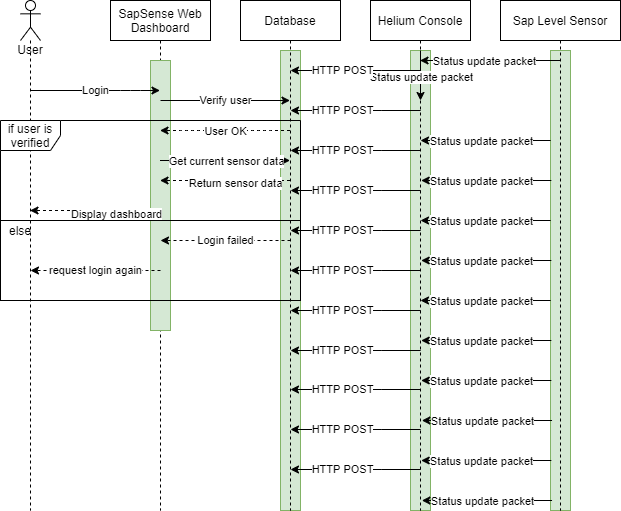

The diagram above was exported from draw.io. Its source (the exported page's mxGraphModel, read from the mxfile embedded in the PNG):
<mxGraphModel dx="1062" dy="500" grid="1" gridSize="10" guides="1" tooltips="1" connect="1" arrows="1" fold="1" page="1" pageScale="1" pageWidth="850" pageHeight="1100" math="0" shadow="0">
  <root>
    <mxCell id="0" />
    <mxCell id="1" parent="0" />
    <mxCell id="fOk0JSRU6fpThsnKYiXO-97" value="" style="rounded=0;whiteSpace=wrap;html=1;fillColor=#d5e8d4;strokeColor=#82b366;" parent="1" vertex="1">
      <mxGeometry x="390" y="90" width="20" height="460" as="geometry" />
    </mxCell>
    <mxCell id="fOk0JSRU6fpThsnKYiXO-93" value="" style="rounded=0;whiteSpace=wrap;html=1;fillColor=#d5e8d4;strokeColor=#82b366;" parent="1" vertex="1">
      <mxGeometry x="660" y="90" width="20" height="460" as="geometry" />
    </mxCell>
    <mxCell id="fOk0JSRU6fpThsnKYiXO-94" value="" style="rounded=0;whiteSpace=wrap;html=1;fillColor=#d5e8d4;strokeColor=#82b366;" parent="1" vertex="1">
      <mxGeometry x="520" y="90" width="20" height="460" as="geometry" />
    </mxCell>
    <mxCell id="fOk0JSRU6fpThsnKYiXO-5" value="Sap Level Sensor" style="shape=umlLifeline;perimeter=lifelinePerimeter;whiteSpace=wrap;html=1;container=1;collapsible=0;recursiveResize=0;outlineConnect=0;" parent="1" vertex="1">
      <mxGeometry x="610" y="40" width="120" height="510" as="geometry" />
    </mxCell>
    <mxCell id="fOk0JSRU6fpThsnKYiXO-18" value="" style="endArrow=classic;html=1;" parent="fOk0JSRU6fpThsnKYiXO-5" edge="1">
      <mxGeometry width="50" height="50" relative="1" as="geometry">
        <mxPoint x="50.17999999999995" y="140" as="sourcePoint" />
        <mxPoint x="-79.99647058823541" y="140" as="targetPoint" />
        <Array as="points">
          <mxPoint x="0.67999999999995" y="140" />
        </Array>
      </mxGeometry>
    </mxCell>
    <mxCell id="fOk0JSRU6fpThsnKYiXO-19" value="Status update packet" style="edgeLabel;html=1;align=center;verticalAlign=middle;resizable=0;points=[];" parent="fOk0JSRU6fpThsnKYiXO-18" vertex="1" connectable="0">
      <mxGeometry x="0.0791" relative="1" as="geometry">
        <mxPoint as="offset" />
      </mxGeometry>
    </mxCell>
    <mxCell id="fOk0JSRU6fpThsnKYiXO-20" value="" style="endArrow=classic;html=1;" parent="fOk0JSRU6fpThsnKYiXO-5" edge="1">
      <mxGeometry width="50" height="50" relative="1" as="geometry">
        <mxPoint x="50.859999999999786" y="180" as="sourcePoint" />
        <mxPoint x="-79.31647058823535" y="180" as="targetPoint" />
        <Array as="points">
          <mxPoint x="1.3599999999999" y="180" />
        </Array>
      </mxGeometry>
    </mxCell>
    <mxCell id="fOk0JSRU6fpThsnKYiXO-21" value="Status update packet" style="edgeLabel;html=1;align=center;verticalAlign=middle;resizable=0;points=[];" parent="fOk0JSRU6fpThsnKYiXO-20" vertex="1" connectable="0">
      <mxGeometry x="0.0791" relative="1" as="geometry">
        <mxPoint as="offset" />
      </mxGeometry>
    </mxCell>
    <mxCell id="fOk0JSRU6fpThsnKYiXO-26" value="" style="endArrow=classic;html=1;" parent="fOk0JSRU6fpThsnKYiXO-5" edge="1">
      <mxGeometry width="50" height="50" relative="1" as="geometry">
        <mxPoint x="50.17999999999995" y="220" as="sourcePoint" />
        <mxPoint x="-79.99647058823541" y="220" as="targetPoint" />
        <Array as="points">
          <mxPoint x="0.67999999999995" y="220" />
        </Array>
      </mxGeometry>
    </mxCell>
    <mxCell id="fOk0JSRU6fpThsnKYiXO-27" value="Status update packet" style="edgeLabel;html=1;align=center;verticalAlign=middle;resizable=0;points=[];" parent="fOk0JSRU6fpThsnKYiXO-26" vertex="1" connectable="0">
      <mxGeometry x="0.0791" relative="1" as="geometry">
        <mxPoint as="offset" />
      </mxGeometry>
    </mxCell>
    <mxCell id="fOk0JSRU6fpThsnKYiXO-28" value="" style="endArrow=classic;html=1;" parent="fOk0JSRU6fpThsnKYiXO-5" edge="1">
      <mxGeometry width="50" height="50" relative="1" as="geometry">
        <mxPoint x="50.859999999999786" y="260" as="sourcePoint" />
        <mxPoint x="-79.31647058823535" y="260" as="targetPoint" />
        <Array as="points">
          <mxPoint x="1.3599999999999" y="260" />
        </Array>
      </mxGeometry>
    </mxCell>
    <mxCell id="fOk0JSRU6fpThsnKYiXO-29" value="Status update packet" style="edgeLabel;html=1;align=center;verticalAlign=middle;resizable=0;points=[];" parent="fOk0JSRU6fpThsnKYiXO-28" vertex="1" connectable="0">
      <mxGeometry x="0.0791" relative="1" as="geometry">
        <mxPoint as="offset" />
      </mxGeometry>
    </mxCell>
    <mxCell id="fOk0JSRU6fpThsnKYiXO-30" value="" style="endArrow=classic;html=1;" parent="fOk0JSRU6fpThsnKYiXO-5" edge="1">
      <mxGeometry width="50" height="50" relative="1" as="geometry">
        <mxPoint x="50.859999999999786" y="380" as="sourcePoint" />
        <mxPoint x="-79.31647058823535" y="380" as="targetPoint" />
        <Array as="points">
          <mxPoint x="1.3599999999999" y="380" />
        </Array>
      </mxGeometry>
    </mxCell>
    <mxCell id="fOk0JSRU6fpThsnKYiXO-31" value="Status update packet" style="edgeLabel;html=1;align=center;verticalAlign=middle;resizable=0;points=[];" parent="fOk0JSRU6fpThsnKYiXO-30" vertex="1" connectable="0">
      <mxGeometry x="0.0791" relative="1" as="geometry">
        <mxPoint as="offset" />
      </mxGeometry>
    </mxCell>
    <mxCell id="fOk0JSRU6fpThsnKYiXO-32" value="" style="endArrow=classic;html=1;" parent="fOk0JSRU6fpThsnKYiXO-5" edge="1">
      <mxGeometry width="50" height="50" relative="1" as="geometry">
        <mxPoint x="51.53999999999962" y="420" as="sourcePoint" />
        <mxPoint x="-78.63647058823551" y="420" as="targetPoint" />
        <Array as="points">
          <mxPoint x="2.03999999999985" y="420" />
        </Array>
      </mxGeometry>
    </mxCell>
    <mxCell id="fOk0JSRU6fpThsnKYiXO-33" value="Status update packet" style="edgeLabel;html=1;align=center;verticalAlign=middle;resizable=0;points=[];" parent="fOk0JSRU6fpThsnKYiXO-32" vertex="1" connectable="0">
      <mxGeometry x="0.0791" relative="1" as="geometry">
        <mxPoint as="offset" />
      </mxGeometry>
    </mxCell>
    <mxCell id="fOk0JSRU6fpThsnKYiXO-34" value="" style="endArrow=classic;html=1;" parent="fOk0JSRU6fpThsnKYiXO-5" edge="1">
      <mxGeometry width="50" height="50" relative="1" as="geometry">
        <mxPoint x="50.859999999999786" y="460" as="sourcePoint" />
        <mxPoint x="-79.31647058823535" y="460" as="targetPoint" />
        <Array as="points">
          <mxPoint x="1.3599999999999" y="460" />
        </Array>
      </mxGeometry>
    </mxCell>
    <mxCell id="fOk0JSRU6fpThsnKYiXO-35" value="Status update packet" style="edgeLabel;html=1;align=center;verticalAlign=middle;resizable=0;points=[];" parent="fOk0JSRU6fpThsnKYiXO-34" vertex="1" connectable="0">
      <mxGeometry x="0.0791" relative="1" as="geometry">
        <mxPoint as="offset" />
      </mxGeometry>
    </mxCell>
    <mxCell id="fOk0JSRU6fpThsnKYiXO-36" value="" style="endArrow=classic;html=1;" parent="fOk0JSRU6fpThsnKYiXO-5" edge="1">
      <mxGeometry width="50" height="50" relative="1" as="geometry">
        <mxPoint x="51.53999999999962" y="500" as="sourcePoint" />
        <mxPoint x="-78.63647058823551" y="500" as="targetPoint" />
        <Array as="points">
          <mxPoint x="2.03999999999985" y="500" />
        </Array>
      </mxGeometry>
    </mxCell>
    <mxCell id="fOk0JSRU6fpThsnKYiXO-37" value="Status update packet" style="edgeLabel;html=1;align=center;verticalAlign=middle;resizable=0;points=[];" parent="fOk0JSRU6fpThsnKYiXO-36" vertex="1" connectable="0">
      <mxGeometry x="0.0791" relative="1" as="geometry">
        <mxPoint as="offset" />
      </mxGeometry>
    </mxCell>
    <mxCell id="fOk0JSRU6fpThsnKYiXO-38" value="" style="endArrow=classic;html=1;" parent="fOk0JSRU6fpThsnKYiXO-5" edge="1">
      <mxGeometry width="50" height="50" relative="1" as="geometry">
        <mxPoint x="50.17999999999995" y="300" as="sourcePoint" />
        <mxPoint x="-79.99647058823541" y="300" as="targetPoint" />
        <Array as="points">
          <mxPoint x="0.67999999999995" y="300" />
        </Array>
      </mxGeometry>
    </mxCell>
    <mxCell id="fOk0JSRU6fpThsnKYiXO-39" value="Status update packet" style="edgeLabel;html=1;align=center;verticalAlign=middle;resizable=0;points=[];" parent="fOk0JSRU6fpThsnKYiXO-38" vertex="1" connectable="0">
      <mxGeometry x="0.0791" relative="1" as="geometry">
        <mxPoint as="offset" />
      </mxGeometry>
    </mxCell>
    <mxCell id="fOk0JSRU6fpThsnKYiXO-40" value="" style="endArrow=classic;html=1;" parent="fOk0JSRU6fpThsnKYiXO-5" edge="1">
      <mxGeometry width="50" height="50" relative="1" as="geometry">
        <mxPoint x="50.859999999999786" y="340" as="sourcePoint" />
        <mxPoint x="-79.31647058823535" y="340" as="targetPoint" />
        <Array as="points">
          <mxPoint x="1.3599999999999" y="340" />
        </Array>
      </mxGeometry>
    </mxCell>
    <mxCell id="fOk0JSRU6fpThsnKYiXO-41" value="Status update packet" style="edgeLabel;html=1;align=center;verticalAlign=middle;resizable=0;points=[];" parent="fOk0JSRU6fpThsnKYiXO-40" vertex="1" connectable="0">
      <mxGeometry x="0.0791" relative="1" as="geometry">
        <mxPoint as="offset" />
      </mxGeometry>
    </mxCell>
    <mxCell id="fOk0JSRU6fpThsnKYiXO-1" value="User&lt;br&gt;" style="shape=umlLifeline;participant=umlActor;perimeter=lifelinePerimeter;whiteSpace=wrap;html=1;container=1;collapsible=0;recursiveResize=0;verticalAlign=top;spacingTop=36;outlineConnect=0;size=40;" parent="1" vertex="1">
      <mxGeometry x="130" y="40" width="20" height="510" as="geometry" />
    </mxCell>
    <mxCell id="fOk0JSRU6fpThsnKYiXO-2" value="SapSense Web Dashboard" style="shape=umlLifeline;perimeter=lifelinePerimeter;whiteSpace=wrap;html=1;container=1;collapsible=0;recursiveResize=0;outlineConnect=0;" parent="1" vertex="1">
      <mxGeometry x="220" y="40" width="100" height="510" as="geometry" />
    </mxCell>
    <mxCell id="fOk0JSRU6fpThsnKYiXO-3" value="Database" style="shape=umlLifeline;perimeter=lifelinePerimeter;whiteSpace=wrap;html=1;container=1;collapsible=0;recursiveResize=0;outlineConnect=0;" parent="1" vertex="1">
      <mxGeometry x="350" y="40" width="100" height="510" as="geometry" />
    </mxCell>
    <mxCell id="fOk0JSRU6fpThsnKYiXO-98" value="" style="rounded=0;whiteSpace=wrap;html=1;fillColor=#d5e8d4;strokeColor=#82b366;" parent="fOk0JSRU6fpThsnKYiXO-3" vertex="1">
      <mxGeometry x="-90" y="60" width="20" height="270" as="geometry" />
    </mxCell>
    <mxCell id="fOk0JSRU6fpThsnKYiXO-53" value="" style="endArrow=classic;html=1;" parent="fOk0JSRU6fpThsnKYiXO-3" edge="1">
      <mxGeometry width="50" height="50" relative="1" as="geometry">
        <mxPoint x="180.18000000000006" y="190" as="sourcePoint" />
        <mxPoint x="50.0035294117647" y="190" as="targetPoint" />
        <Array as="points">
          <mxPoint x="130.68" y="190" />
        </Array>
      </mxGeometry>
    </mxCell>
    <mxCell id="fOk0JSRU6fpThsnKYiXO-54" value="HTTP POST" style="edgeLabel;html=1;align=center;verticalAlign=middle;resizable=0;points=[];" parent="fOk0JSRU6fpThsnKYiXO-53" vertex="1" connectable="0">
      <mxGeometry x="0.21" y="-1" relative="1" as="geometry">
        <mxPoint as="offset" />
      </mxGeometry>
    </mxCell>
    <mxCell id="fOk0JSRU6fpThsnKYiXO-55" value="" style="endArrow=classic;html=1;" parent="fOk0JSRU6fpThsnKYiXO-3" edge="1">
      <mxGeometry width="50" height="50" relative="1" as="geometry">
        <mxPoint x="180.18000000000006" y="350" as="sourcePoint" />
        <mxPoint x="50.0035294117647" y="350" as="targetPoint" />
        <Array as="points">
          <mxPoint x="130.68" y="350" />
        </Array>
      </mxGeometry>
    </mxCell>
    <mxCell id="fOk0JSRU6fpThsnKYiXO-56" value="HTTP POST" style="edgeLabel;html=1;align=center;verticalAlign=middle;resizable=0;points=[];" parent="fOk0JSRU6fpThsnKYiXO-55" vertex="1" connectable="0">
      <mxGeometry x="0.21" y="-1" relative="1" as="geometry">
        <mxPoint as="offset" />
      </mxGeometry>
    </mxCell>
    <mxCell id="fOk0JSRU6fpThsnKYiXO-57" value="" style="endArrow=classic;html=1;" parent="fOk0JSRU6fpThsnKYiXO-3" edge="1">
      <mxGeometry width="50" height="50" relative="1" as="geometry">
        <mxPoint x="180.18000000000006" y="270" as="sourcePoint" />
        <mxPoint x="50.0035294117647" y="270" as="targetPoint" />
        <Array as="points">
          <mxPoint x="130.68" y="270" />
        </Array>
      </mxGeometry>
    </mxCell>
    <mxCell id="fOk0JSRU6fpThsnKYiXO-58" value="HTTP POST" style="edgeLabel;html=1;align=center;verticalAlign=middle;resizable=0;points=[];" parent="fOk0JSRU6fpThsnKYiXO-57" vertex="1" connectable="0">
      <mxGeometry x="0.21" y="-1" relative="1" as="geometry">
        <mxPoint as="offset" />
      </mxGeometry>
    </mxCell>
    <mxCell id="fOk0JSRU6fpThsnKYiXO-59" value="" style="endArrow=classic;html=1;" parent="fOk0JSRU6fpThsnKYiXO-3" edge="1">
      <mxGeometry width="50" height="50" relative="1" as="geometry">
        <mxPoint x="180.18000000000006" y="310" as="sourcePoint" />
        <mxPoint x="50.0035294117647" y="310" as="targetPoint" />
        <Array as="points">
          <mxPoint x="130.68" y="310" />
        </Array>
      </mxGeometry>
    </mxCell>
    <mxCell id="fOk0JSRU6fpThsnKYiXO-60" value="HTTP POST" style="edgeLabel;html=1;align=center;verticalAlign=middle;resizable=0;points=[];" parent="fOk0JSRU6fpThsnKYiXO-59" vertex="1" connectable="0">
      <mxGeometry x="0.21" y="-1" relative="1" as="geometry">
        <mxPoint as="offset" />
      </mxGeometry>
    </mxCell>
    <mxCell id="fOk0JSRU6fpThsnKYiXO-61" value="" style="endArrow=classic;html=1;" parent="fOk0JSRU6fpThsnKYiXO-3" edge="1">
      <mxGeometry width="50" height="50" relative="1" as="geometry">
        <mxPoint x="180.18000000000006" y="230" as="sourcePoint" />
        <mxPoint x="50.0035294117647" y="230" as="targetPoint" />
        <Array as="points">
          <mxPoint x="130.68" y="230" />
        </Array>
      </mxGeometry>
    </mxCell>
    <mxCell id="fOk0JSRU6fpThsnKYiXO-62" value="HTTP POST" style="edgeLabel;html=1;align=center;verticalAlign=middle;resizable=0;points=[];" parent="fOk0JSRU6fpThsnKYiXO-61" vertex="1" connectable="0">
      <mxGeometry x="0.21" y="-1" relative="1" as="geometry">
        <mxPoint as="offset" />
      </mxGeometry>
    </mxCell>
    <mxCell id="fOk0JSRU6fpThsnKYiXO-72" value="Verify user" style="endArrow=classic;html=1;" parent="fOk0JSRU6fpThsnKYiXO-3" target="fOk0JSRU6fpThsnKYiXO-3" edge="1">
      <mxGeometry relative="1" as="geometry">
        <mxPoint x="-80" y="100" as="sourcePoint" />
        <mxPoint x="20" y="100" as="targetPoint" />
      </mxGeometry>
    </mxCell>
    <mxCell id="fOk0JSRU6fpThsnKYiXO-85" value="if user is verified" style="shape=umlFrame;whiteSpace=wrap;html=1;" parent="fOk0JSRU6fpThsnKYiXO-3" vertex="1">
      <mxGeometry x="-240" y="120" width="300" height="100" as="geometry" />
    </mxCell>
    <mxCell id="fOk0JSRU6fpThsnKYiXO-4" value="Helium Console" style="shape=umlLifeline;perimeter=lifelinePerimeter;whiteSpace=wrap;html=1;container=1;collapsible=0;recursiveResize=0;outlineConnect=0;" parent="1" vertex="1">
      <mxGeometry x="480" y="40" width="100" height="510" as="geometry" />
    </mxCell>
    <mxCell id="fOk0JSRU6fpThsnKYiXO-45" value="" style="endArrow=classic;html=1;" parent="fOk0JSRU6fpThsnKYiXO-4" edge="1">
      <mxGeometry width="50" height="50" relative="1" as="geometry">
        <mxPoint x="50.180000000000064" y="110" as="sourcePoint" />
        <mxPoint x="-79.9964705882353" y="110" as="targetPoint" />
        <Array as="points">
          <mxPoint x="0.6800000000000068" y="110" />
        </Array>
      </mxGeometry>
    </mxCell>
    <mxCell id="fOk0JSRU6fpThsnKYiXO-46" value="HTTP POST" style="edgeLabel;html=1;align=center;verticalAlign=middle;resizable=0;points=[];" parent="fOk0JSRU6fpThsnKYiXO-45" vertex="1" connectable="0">
      <mxGeometry x="0.21" y="-1" relative="1" as="geometry">
        <mxPoint as="offset" />
      </mxGeometry>
    </mxCell>
    <mxCell id="fOk0JSRU6fpThsnKYiXO-51" value="" style="endArrow=classic;html=1;" parent="fOk0JSRU6fpThsnKYiXO-4" edge="1">
      <mxGeometry width="50" height="50" relative="1" as="geometry">
        <mxPoint x="50.180000000000064" y="150" as="sourcePoint" />
        <mxPoint x="-79.9964705882353" y="150" as="targetPoint" />
        <Array as="points">
          <mxPoint x="0.6800000000000068" y="150" />
        </Array>
      </mxGeometry>
    </mxCell>
    <mxCell id="fOk0JSRU6fpThsnKYiXO-52" value="HTTP POST" style="edgeLabel;html=1;align=center;verticalAlign=middle;resizable=0;points=[];" parent="fOk0JSRU6fpThsnKYiXO-51" vertex="1" connectable="0">
      <mxGeometry x="0.21" y="-1" relative="1" as="geometry">
        <mxPoint as="offset" />
      </mxGeometry>
    </mxCell>
    <mxCell id="fOk0JSRU6fpThsnKYiXO-6" value="" style="endArrow=classic;html=1;" parent="1" source="fOk0JSRU6fpThsnKYiXO-5" target="fOk0JSRU6fpThsnKYiXO-4" edge="1">
      <mxGeometry width="50" height="50" relative="1" as="geometry">
        <mxPoint x="570" y="170" as="sourcePoint" />
        <mxPoint x="620" y="120" as="targetPoint" />
        <Array as="points">
          <mxPoint x="610" y="100" />
        </Array>
      </mxGeometry>
    </mxCell>
    <mxCell id="fOk0JSRU6fpThsnKYiXO-7" value="Status update packet" style="edgeLabel;html=1;align=center;verticalAlign=middle;resizable=0;points=[];" parent="fOk0JSRU6fpThsnKYiXO-6" vertex="1" connectable="0">
      <mxGeometry x="0.0791" relative="1" as="geometry">
        <mxPoint as="offset" />
      </mxGeometry>
    </mxCell>
    <mxCell id="fOk0JSRU6fpThsnKYiXO-8" value="" style="endArrow=classic;html=1;startArrow=none;" parent="1" source="fOk0JSRU6fpThsnKYiXO-94" edge="1">
      <mxGeometry width="50" height="50" relative="1" as="geometry">
        <mxPoint x="660.18" y="140" as="sourcePoint" />
        <mxPoint x="530.0035294117646" y="140" as="targetPoint" />
        <Array as="points" />
      </mxGeometry>
    </mxCell>
    <mxCell id="fOk0JSRU6fpThsnKYiXO-9" value="Status update packet" style="edgeLabel;html=1;align=center;verticalAlign=middle;resizable=0;points=[];" parent="fOk0JSRU6fpThsnKYiXO-8" vertex="1" connectable="0">
      <mxGeometry x="0.0791" relative="1" as="geometry">
        <mxPoint as="offset" />
      </mxGeometry>
    </mxCell>
    <mxCell id="fOk0JSRU6fpThsnKYiXO-42" value="" style="endArrow=classic;html=1;" parent="1" edge="1">
      <mxGeometry width="50" height="50" relative="1" as="geometry">
        <mxPoint x="530.1800000000001" y="110" as="sourcePoint" />
        <mxPoint x="400.00352941176465" y="110" as="targetPoint" />
        <Array as="points">
          <mxPoint x="480.68" y="110" />
        </Array>
      </mxGeometry>
    </mxCell>
    <mxCell id="fOk0JSRU6fpThsnKYiXO-44" value="HTTP POST" style="edgeLabel;html=1;align=center;verticalAlign=middle;resizable=0;points=[];" parent="fOk0JSRU6fpThsnKYiXO-42" vertex="1" connectable="0">
      <mxGeometry x="0.21" y="-1" relative="1" as="geometry">
        <mxPoint as="offset" />
      </mxGeometry>
    </mxCell>
    <mxCell id="fOk0JSRU6fpThsnKYiXO-65" value="" style="endArrow=classic;html=1;" parent="1" edge="1">
      <mxGeometry width="50" height="50" relative="1" as="geometry">
        <mxPoint x="530.1800000000001" y="469" as="sourcePoint" />
        <mxPoint x="400.0035294117647" y="469" as="targetPoint" />
        <Array as="points">
          <mxPoint x="480.68" y="469" />
        </Array>
      </mxGeometry>
    </mxCell>
    <mxCell id="fOk0JSRU6fpThsnKYiXO-66" value="HTTP POST" style="edgeLabel;html=1;align=center;verticalAlign=middle;resizable=0;points=[];" parent="fOk0JSRU6fpThsnKYiXO-65" vertex="1" connectable="0">
      <mxGeometry x="0.21" y="-1" relative="1" as="geometry">
        <mxPoint as="offset" />
      </mxGeometry>
    </mxCell>
    <mxCell id="fOk0JSRU6fpThsnKYiXO-67" value="" style="endArrow=classic;html=1;" parent="1" edge="1">
      <mxGeometry width="50" height="50" relative="1" as="geometry">
        <mxPoint x="530.1800000000001" y="509" as="sourcePoint" />
        <mxPoint x="400.0035294117647" y="509" as="targetPoint" />
        <Array as="points">
          <mxPoint x="480.68" y="509" />
        </Array>
      </mxGeometry>
    </mxCell>
    <mxCell id="fOk0JSRU6fpThsnKYiXO-68" value="HTTP POST" style="edgeLabel;html=1;align=center;verticalAlign=middle;resizable=0;points=[];" parent="fOk0JSRU6fpThsnKYiXO-67" vertex="1" connectable="0">
      <mxGeometry x="0.21" y="-1" relative="1" as="geometry">
        <mxPoint as="offset" />
      </mxGeometry>
    </mxCell>
    <mxCell id="fOk0JSRU6fpThsnKYiXO-69" value="" style="endArrow=classic;html=1;" parent="1" edge="1">
      <mxGeometry width="50" height="50" relative="1" as="geometry">
        <mxPoint x="530.1800000000001" y="429" as="sourcePoint" />
        <mxPoint x="400.0035294117647" y="429" as="targetPoint" />
        <Array as="points">
          <mxPoint x="480.68" y="429" />
        </Array>
      </mxGeometry>
    </mxCell>
    <mxCell id="fOk0JSRU6fpThsnKYiXO-70" value="HTTP POST" style="edgeLabel;html=1;align=center;verticalAlign=middle;resizable=0;points=[];" parent="fOk0JSRU6fpThsnKYiXO-69" vertex="1" connectable="0">
      <mxGeometry x="0.21" y="-1" relative="1" as="geometry">
        <mxPoint as="offset" />
      </mxGeometry>
    </mxCell>
    <mxCell id="fOk0JSRU6fpThsnKYiXO-71" value="Login" style="endArrow=classic;html=1;" parent="1" source="fOk0JSRU6fpThsnKYiXO-1" target="fOk0JSRU6fpThsnKYiXO-2" edge="1">
      <mxGeometry width="50" height="50" relative="1" as="geometry">
        <mxPoint x="180" y="160" as="sourcePoint" />
        <mxPoint x="230" y="110" as="targetPoint" />
        <Array as="points">
          <mxPoint x="240" y="130" />
        </Array>
      </mxGeometry>
    </mxCell>
    <mxCell id="fOk0JSRU6fpThsnKYiXO-74" value="" style="endArrow=classic;html=1;dashed=1;" parent="1" source="fOk0JSRU6fpThsnKYiXO-3" target="fOk0JSRU6fpThsnKYiXO-2" edge="1">
      <mxGeometry relative="1" as="geometry">
        <mxPoint x="290" y="180" as="sourcePoint" />
        <mxPoint x="390" y="180" as="targetPoint" />
        <Array as="points">
          <mxPoint x="370" y="170" />
          <mxPoint x="300" y="170" />
        </Array>
      </mxGeometry>
    </mxCell>
    <mxCell id="fOk0JSRU6fpThsnKYiXO-75" value="User OK" style="edgeLabel;resizable=0;html=1;align=center;verticalAlign=middle;" parent="fOk0JSRU6fpThsnKYiXO-74" connectable="0" vertex="1">
      <mxGeometry relative="1" as="geometry" />
    </mxCell>
    <mxCell id="fOk0JSRU6fpThsnKYiXO-79" value="" style="endArrow=classic;html=1;" parent="1" source="fOk0JSRU6fpThsnKYiXO-2" target="fOk0JSRU6fpThsnKYiXO-3" edge="1">
      <mxGeometry width="50" height="50" relative="1" as="geometry">
        <mxPoint x="310" y="250" as="sourcePoint" />
        <mxPoint x="360" y="200" as="targetPoint" />
        <Array as="points">
          <mxPoint x="360" y="200" />
        </Array>
      </mxGeometry>
    </mxCell>
    <mxCell id="fOk0JSRU6fpThsnKYiXO-80" value="Get current sensor data" style="edgeLabel;html=1;align=center;verticalAlign=middle;resizable=0;points=[];" parent="fOk0JSRU6fpThsnKYiXO-79" vertex="1" connectable="0">
      <mxGeometry x="0.0084" relative="1" as="geometry">
        <mxPoint as="offset" />
      </mxGeometry>
    </mxCell>
    <mxCell id="fOk0JSRU6fpThsnKYiXO-81" value="" style="endArrow=classic;html=1;dashed=1;" parent="1" source="fOk0JSRU6fpThsnKYiXO-3" target="fOk0JSRU6fpThsnKYiXO-2" edge="1">
      <mxGeometry width="50" height="50" relative="1" as="geometry">
        <mxPoint x="360" y="210" as="sourcePoint" />
        <mxPoint x="410" y="160" as="targetPoint" />
        <Array as="points">
          <mxPoint x="370" y="220" />
        </Array>
      </mxGeometry>
    </mxCell>
    <mxCell id="fOk0JSRU6fpThsnKYiXO-82" value="Return sensor data" style="edgeLabel;html=1;align=center;verticalAlign=middle;resizable=0;points=[];" parent="fOk0JSRU6fpThsnKYiXO-81" vertex="1" connectable="0">
      <mxGeometry x="-0.153" y="2" relative="1" as="geometry">
        <mxPoint as="offset" />
      </mxGeometry>
    </mxCell>
    <mxCell id="fOk0JSRU6fpThsnKYiXO-83" value="" style="endArrow=classic;html=1;dashed=1;" parent="1" source="fOk0JSRU6fpThsnKYiXO-2" target="fOk0JSRU6fpThsnKYiXO-1" edge="1">
      <mxGeometry width="50" height="50" relative="1" as="geometry">
        <mxPoint x="360" y="210" as="sourcePoint" />
        <mxPoint x="410" y="160" as="targetPoint" />
        <Array as="points">
          <mxPoint x="230" y="250" />
        </Array>
      </mxGeometry>
    </mxCell>
    <mxCell id="fOk0JSRU6fpThsnKYiXO-84" value="Display dashboard" style="edgeLabel;html=1;align=center;verticalAlign=middle;resizable=0;points=[];" parent="fOk0JSRU6fpThsnKYiXO-83" vertex="1" connectable="0">
      <mxGeometry x="-0.3247" y="3" relative="1" as="geometry">
        <mxPoint as="offset" />
      </mxGeometry>
    </mxCell>
    <mxCell id="fOk0JSRU6fpThsnKYiXO-86" value="" style="rounded=0;whiteSpace=wrap;html=1;fillColor=none;" parent="1" vertex="1">
      <mxGeometry x="110" y="260" width="300" height="80" as="geometry" />
    </mxCell>
    <mxCell id="fOk0JSRU6fpThsnKYiXO-87" value="else" style="text;html=1;strokeColor=none;fillColor=none;align=center;verticalAlign=middle;whiteSpace=wrap;rounded=0;" parent="1" vertex="1">
      <mxGeometry x="110" y="260" width="40" height="20" as="geometry" />
    </mxCell>
    <mxCell id="fOk0JSRU6fpThsnKYiXO-90" value="Login failed" style="endArrow=classic;html=1;dashed=1;" parent="1" edge="1">
      <mxGeometry width="50" height="50" relative="1" as="geometry">
        <mxPoint x="400" y="280" as="sourcePoint" />
        <mxPoint x="270" y="280" as="targetPoint" />
      </mxGeometry>
    </mxCell>
    <mxCell id="fOk0JSRU6fpThsnKYiXO-91" value="request login again" style="endArrow=classic;html=1;dashed=1;" parent="1" edge="1">
      <mxGeometry width="50" height="50" relative="1" as="geometry">
        <mxPoint x="270" y="310" as="sourcePoint" />
        <mxPoint x="140" y="310" as="targetPoint" />
      </mxGeometry>
    </mxCell>
  </root>
</mxGraphModel>